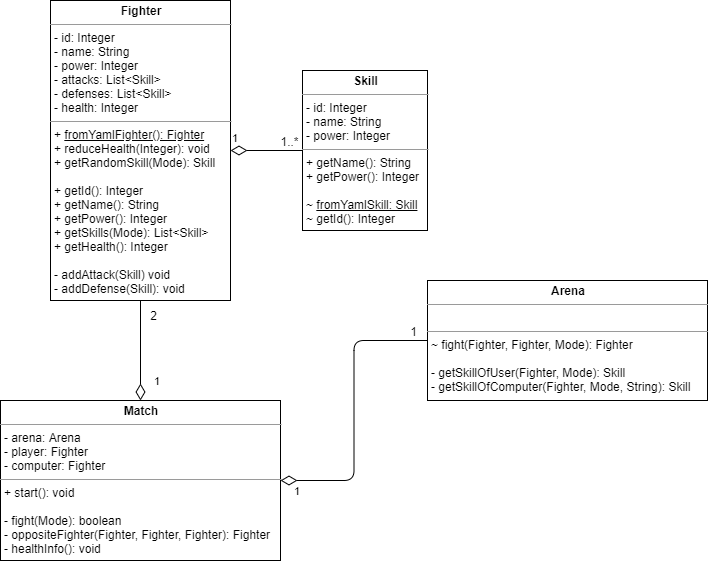

The diagram above was exported from draw.io. Its source (the exported page's mxGraphModel, read from the mxfile embedded in the PNG):
<mxGraphModel dx="1408" dy="818" grid="1" gridSize="10" guides="1" tooltips="1" connect="1" arrows="1" fold="1" page="1" pageScale="1" pageWidth="827" pageHeight="1169" math="0" shadow="0">
  <root>
    <mxCell id="0" />
    <mxCell id="1" parent="0" />
    <mxCell id="2" value="&lt;p style=&quot;margin: 0px ; margin-top: 4px ; text-align: center&quot;&gt;&lt;b&gt;Fighter&lt;/b&gt;&lt;/p&gt;&lt;hr size=&quot;1&quot;&gt;&lt;p style=&quot;margin: 0px ; margin-left: 4px&quot;&gt;- id: Integer&lt;/p&gt;&lt;p style=&quot;margin: 0px ; margin-left: 4px&quot;&gt;- name: String&lt;/p&gt;&lt;p style=&quot;margin: 0px ; margin-left: 4px&quot;&gt;- power: Integer&lt;/p&gt;&lt;p style=&quot;margin: 0px ; margin-left: 4px&quot;&gt;- attacks: List&amp;lt;Skill&amp;gt;&lt;/p&gt;&lt;p style=&quot;margin: 0px ; margin-left: 4px&quot;&gt;- defenses: List&amp;lt;Skill&amp;gt;&lt;/p&gt;&lt;p style=&quot;margin: 0px ; margin-left: 4px&quot;&gt;- health: Integer&lt;br&gt;&lt;/p&gt;&lt;hr size=&quot;1&quot;&gt;&lt;p style=&quot;margin: 0px ; margin-left: 4px&quot;&gt;+&amp;nbsp;&lt;u&gt;fromYamlFighter(): Fighter&lt;/u&gt;&lt;span&gt;&lt;br&gt;&lt;/span&gt;&lt;/p&gt;&lt;p style=&quot;margin: 0px ; margin-left: 4px&quot;&gt;&lt;span&gt;+ reduceHealth(Integer): void&lt;/span&gt;&lt;/p&gt;&lt;p style=&quot;margin: 0px ; margin-left: 4px&quot;&gt;+ getRandomSkill(Mode): Skill&lt;/p&gt;&lt;p style=&quot;margin: 0px ; margin-left: 4px&quot;&gt;&lt;br&gt;&lt;/p&gt;&lt;p style=&quot;margin: 0px ; margin-left: 4px&quot;&gt;+ getId(): Integer&lt;br&gt;&lt;/p&gt;&lt;p style=&quot;margin: 0px ; margin-left: 4px&quot;&gt;+ getName(): String&lt;/p&gt;&lt;p style=&quot;margin: 0px ; margin-left: 4px&quot;&gt;+ getPower(): Integer&lt;/p&gt;&lt;p style=&quot;margin: 0px ; margin-left: 4px&quot;&gt;+ getSkills(Mode): List&amp;lt;Skill&amp;gt;&lt;/p&gt;&lt;p style=&quot;margin: 0px ; margin-left: 4px&quot;&gt;+ getHealth(): Integer&lt;/p&gt;&lt;p style=&quot;margin: 0px ; margin-left: 4px&quot;&gt;&lt;br&gt;&lt;/p&gt;&lt;p style=&quot;margin: 0px ; margin-left: 4px&quot;&gt;- addAttack(Skill) void&lt;/p&gt;&lt;p style=&quot;margin: 0px ; margin-left: 4px&quot;&gt;- addDefense(Skill): void&lt;/p&gt;" style="verticalAlign=top;align=left;overflow=fill;fontSize=12;fontFamily=Helvetica;html=1;" vertex="1" parent="1">
      <mxGeometry x="50" width="180" height="300" as="geometry" />
    </mxCell>
    <mxCell id="3" value="&lt;p style=&quot;margin: 0px ; margin-top: 4px ; text-align: center&quot;&gt;&lt;b&gt;Skill&lt;/b&gt;&lt;/p&gt;&lt;hr size=&quot;1&quot;&gt;&lt;p style=&quot;margin: 0px 0px 0px 4px&quot;&gt;- id: Integer&lt;/p&gt;&lt;p style=&quot;margin: 0px 0px 0px 4px&quot;&gt;- name: String&lt;/p&gt;&lt;p style=&quot;margin: 0px 0px 0px 4px&quot;&gt;- power: Integer&lt;br&gt;&lt;/p&gt;&lt;hr size=&quot;1&quot;&gt;&lt;p style=&quot;margin: 0px ; margin-left: 4px&quot;&gt;+ getName(): String&lt;/p&gt;&lt;p style=&quot;margin: 0px ; margin-left: 4px&quot;&gt;+ getPower(): Integer&lt;br style=&quot;padding: 0px ; margin: 0px&quot;&gt;&lt;br&gt;~&amp;nbsp;&lt;u&gt;fromYamlSkill: Skill&lt;/u&gt;&lt;br style=&quot;padding: 0px ; margin: 0px&quot;&gt;~ getId(): Integer&lt;/p&gt;" style="verticalAlign=top;align=left;overflow=fill;fontSize=12;fontFamily=Helvetica;html=1;" vertex="1" parent="1">
      <mxGeometry x="302" y="70" width="125" height="160" as="geometry" />
    </mxCell>
    <mxCell id="4" value="1" style="endArrow=none;html=1;endSize=12;startArrow=diamondThin;startSize=14;startFill=0;edgeStyle=orthogonalEdgeStyle;align=left;verticalAlign=bottom;strokeColor=#000000;endFill=0;exitX=1;exitY=0.5;exitDx=0;exitDy=0;entryX=0;entryY=0.5;entryDx=0;entryDy=0;" edge="1" source="2" target="3" parent="1">
      <mxGeometry x="-1" y="3" relative="1" as="geometry">
        <mxPoint x="520.8529411764707" y="155.17647058823513" as="sourcePoint" />
        <mxPoint x="730.2647058823529" y="155.17647058823513" as="targetPoint" />
      </mxGeometry>
    </mxCell>
    <mxCell id="5" value="1..*" style="text;html=1;resizable=0;points=[];align=center;verticalAlign=middle;labelBackgroundColor=#ffffff;" vertex="1" connectable="0" parent="4">
      <mxGeometry x="0.7331" y="4" relative="1" as="geometry">
        <mxPoint x="-4" y="-6" as="offset" />
      </mxGeometry>
    </mxCell>
    <mxCell id="6" value="&lt;p style=&quot;margin: 0px ; margin-top: 4px ; text-align: center&quot;&gt;&lt;b&gt;Match&lt;/b&gt;&lt;/p&gt;&lt;hr size=&quot;1&quot;&gt;&lt;p style=&quot;margin: 0px 0px 0px 4px&quot;&gt;- arena: Arena&lt;/p&gt;&lt;p style=&quot;margin: 0px 0px 0px 4px&quot;&gt;- player: Fighter&lt;/p&gt;&lt;p style=&quot;margin: 0px 0px 0px 4px&quot;&gt;- computer: Fighter&lt;/p&gt;&lt;hr size=&quot;1&quot;&gt;&lt;p style=&quot;margin: 0px ; margin-left: 4px&quot;&gt;+ start(): void&lt;/p&gt;&lt;p style=&quot;margin: 0px ; margin-left: 4px&quot;&gt;&lt;br&gt;&lt;/p&gt;&lt;p style=&quot;margin: 0px ; margin-left: 4px&quot;&gt;- fight(Mode): boolean&lt;/p&gt;&lt;p style=&quot;margin: 0px ; margin-left: 4px&quot;&gt;&lt;span&gt;- oppositeFighter(Fighter, Fighter, Fighter): Fighter&lt;/span&gt;&lt;/p&gt;&lt;p style=&quot;margin: 0px ; margin-left: 4px&quot;&gt;&lt;span&gt;- healthInfo(): void&lt;/span&gt;&lt;/p&gt;" style="verticalAlign=top;align=left;overflow=fill;fontSize=12;fontFamily=Helvetica;html=1;" vertex="1" parent="1">
      <mxGeometry y="400" width="280" height="160" as="geometry" />
    </mxCell>
    <mxCell id="7" value="1" style="endArrow=none;html=1;endSize=12;startArrow=diamondThin;startSize=14;startFill=0;edgeStyle=orthogonalEdgeStyle;align=left;verticalAlign=bottom;strokeColor=#000000;endFill=0;exitX=0.5;exitY=0;exitDx=0;exitDy=0;entryX=0.5;entryY=1;entryDx=0;entryDy=0;" edge="1" source="6" target="2" parent="1">
      <mxGeometry x="-0.8" y="-12" relative="1" as="geometry">
        <mxPoint x="209" y="450" as="sourcePoint" />
        <mxPoint x="32" y="245" as="targetPoint" />
        <mxPoint as="offset" />
      </mxGeometry>
    </mxCell>
    <mxCell id="8" value="2" style="text;html=1;resizable=0;points=[];align=center;verticalAlign=middle;labelBackgroundColor=#ffffff;" vertex="1" connectable="0" parent="7">
      <mxGeometry x="0.7331" y="4" relative="1" as="geometry">
        <mxPoint x="16" y="1" as="offset" />
      </mxGeometry>
    </mxCell>
    <mxCell id="9" value="&lt;p style=&quot;margin: 0px ; margin-top: 4px ; text-align: center&quot;&gt;&lt;b&gt;Arena&lt;/b&gt;&lt;/p&gt;&lt;hr size=&quot;1&quot;&gt;&lt;p style=&quot;margin: 0px 0px 0px 4px&quot;&gt;&lt;br&gt;&lt;/p&gt;&lt;hr size=&quot;1&quot;&gt;&lt;p style=&quot;margin: 0px ; margin-left: 4px&quot;&gt;&lt;span&gt;~ fight(Fighter, Fighter, Mode): Fighter&lt;/span&gt;&lt;br&gt;&lt;/p&gt;&lt;p style=&quot;margin: 0px ; margin-left: 4px&quot;&gt;&lt;span&gt;&lt;br&gt;&lt;/span&gt;&lt;/p&gt;&lt;p style=&quot;margin: 0px ; margin-left: 4px&quot;&gt;&lt;span&gt;- getSkillOfUser(Fighter, Mode): Skill&lt;/span&gt;&lt;/p&gt;&lt;p style=&quot;margin: 0px ; margin-left: 4px&quot;&gt;&lt;span&gt;- getSkillOfComputer(Fighter, Mode, String): Skill&lt;/span&gt;&lt;/p&gt;" style="verticalAlign=top;align=left;overflow=fill;fontSize=12;fontFamily=Helvetica;html=1;" vertex="1" parent="1">
      <mxGeometry x="427" y="280" width="280" height="120" as="geometry" />
    </mxCell>
    <mxCell id="10" value="1" style="endArrow=none;html=1;endSize=12;startArrow=diamondThin;startSize=14;startFill=0;edgeStyle=orthogonalEdgeStyle;align=left;verticalAlign=bottom;strokeColor=#000000;endFill=0;exitX=1;exitY=0.5;exitDx=0;exitDy=0;entryX=0;entryY=0.5;entryDx=0;entryDy=0;" edge="1" source="6" target="9" parent="1">
      <mxGeometry x="-0.9164" y="-20" relative="1" as="geometry">
        <mxPoint x="150" y="410" as="sourcePoint" />
        <mxPoint x="192" y="350" as="targetPoint" />
        <mxPoint as="offset" />
      </mxGeometry>
    </mxCell>
    <mxCell id="11" value="1" style="text;html=1;resizable=0;points=[];align=center;verticalAlign=middle;labelBackgroundColor=#ffffff;" vertex="1" connectable="0" parent="10">
      <mxGeometry x="0.7331" y="4" relative="1" as="geometry">
        <mxPoint x="23" y="-6" as="offset" />
      </mxGeometry>
    </mxCell>
  </root>
</mxGraphModel>